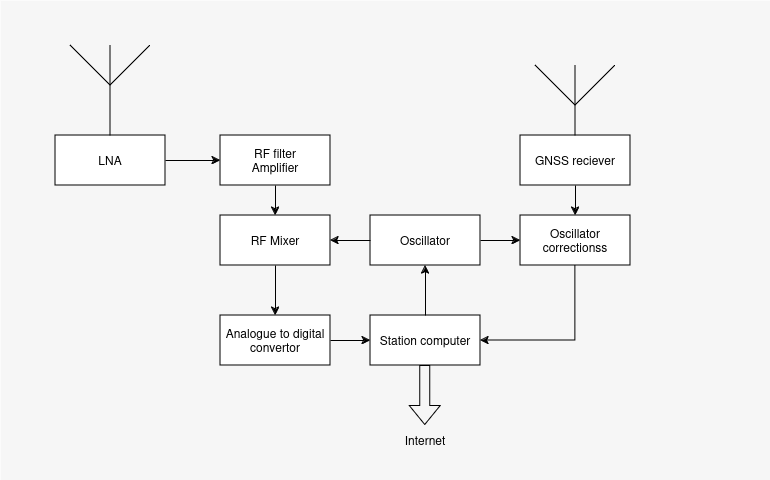

The diagram above was exported from draw.io. Its source (the exported page's mxGraphModel, read from the mxfile embedded in the PNG):
<mxGraphModel dx="1167" dy="755" grid="1" gridSize="10" guides="1" tooltips="1" connect="1" arrows="1" fold="1" page="1" pageScale="1" pageWidth="826" pageHeight="1169" background="none" math="0" shadow="0">
  <root>
    <mxCell id="0" />
    <mxCell id="1" parent="0" />
    <mxCell id="Q4oWYUcslNZXS9731Xm4-118" value="" style="fillColor=#F6F6F6;strokeColor=none;shadow=0;gradientColor=none;fontSize=14;align=left;spacing=10;fontColor=#717171;9E9E9E;verticalAlign=top;spacingTop=-4;fontStyle=0;spacingLeft=40;html=1;container=0;" vertex="1" parent="1">
      <mxGeometry x="30" y="75" width="770" height="480" as="geometry" />
    </mxCell>
    <mxCell id="Q4oWYUcslNZXS9731Xm4-114" value="" style="verticalLabelPosition=bottom;shadow=0;dashed=0;align=center;html=1;verticalAlign=top;shape=mxgraph.electrical.radio.aerial_-_antenna_1;" vertex="1" parent="1">
      <mxGeometry x="565" y="140" width="80" height="100" as="geometry" />
    </mxCell>
    <mxCell id="Q4oWYUcslNZXS9731Xm4-96" value="" style="verticalLabelPosition=bottom;shadow=0;dashed=0;align=center;html=1;verticalAlign=top;shape=mxgraph.electrical.radio.aerial_-_antenna_1;" vertex="1" parent="1">
      <mxGeometry x="100" y="120" width="80" height="100" as="geometry" />
    </mxCell>
    <mxCell id="Q4oWYUcslNZXS9731Xm4-97" value="LNA" style="html=1;whiteSpace=wrap;" vertex="1" parent="1">
      <mxGeometry x="85" y="210" width="110" height="50" as="geometry" />
    </mxCell>
    <mxCell id="Q4oWYUcslNZXS9731Xm4-98" value="RF filter&lt;br&gt;Amplifier" style="html=1;whiteSpace=wrap;" vertex="1" parent="1">
      <mxGeometry x="250" y="210" width="110" height="50" as="geometry" />
    </mxCell>
    <mxCell id="Q4oWYUcslNZXS9731Xm4-99" value="&lt;div&gt;RF Mixer&lt;/div&gt;" style="html=1;whiteSpace=wrap;" vertex="1" parent="1">
      <mxGeometry x="250" y="290" width="110" height="50" as="geometry" />
    </mxCell>
    <mxCell id="Q4oWYUcslNZXS9731Xm4-100" value="GNSS reciever" style="html=1;whiteSpace=wrap;" vertex="1" parent="1">
      <mxGeometry x="550" y="210" width="110" height="50" as="geometry" />
    </mxCell>
    <mxCell id="Q4oWYUcslNZXS9731Xm4-101" value="Oscillator" style="html=1;whiteSpace=wrap;" vertex="1" parent="1">
      <mxGeometry x="400" y="290" width="110" height="50" as="geometry" />
    </mxCell>
    <mxCell id="Q4oWYUcslNZXS9731Xm4-102" value="Oscillator correctionss" style="html=1;whiteSpace=wrap;" vertex="1" parent="1">
      <mxGeometry x="550" y="290" width="110" height="50" as="geometry" />
    </mxCell>
    <mxCell id="Q4oWYUcslNZXS9731Xm4-103" value="Station computer" style="html=1;whiteSpace=wrap;" vertex="1" parent="1">
      <mxGeometry x="400" y="390" width="110" height="50" as="geometry" />
    </mxCell>
    <mxCell id="Q4oWYUcslNZXS9731Xm4-104" value="Analogue to digital convertor" style="html=1;whiteSpace=wrap;" vertex="1" parent="1">
      <mxGeometry x="250" y="390" width="110" height="50" as="geometry" />
    </mxCell>
    <mxCell id="Q4oWYUcslNZXS9731Xm4-105" value="" style="endArrow=classic;html=1;rounded=0;exitX=1;exitY=0.5;exitDx=0;exitDy=0;entryX=0;entryY=0.5;entryDx=0;entryDy=0;" edge="1" parent="1" source="Q4oWYUcslNZXS9731Xm4-97" target="Q4oWYUcslNZXS9731Xm4-98">
      <mxGeometry width="50" height="50" relative="1" as="geometry">
        <mxPoint x="500" y="460" as="sourcePoint" />
        <mxPoint x="550" y="410" as="targetPoint" />
      </mxGeometry>
    </mxCell>
    <mxCell id="Q4oWYUcslNZXS9731Xm4-106" value="" style="endArrow=classic;html=1;rounded=0;exitX=0.5;exitY=1;exitDx=0;exitDy=0;entryX=0.5;entryY=0;entryDx=0;entryDy=0;" edge="1" parent="1" source="Q4oWYUcslNZXS9731Xm4-98" target="Q4oWYUcslNZXS9731Xm4-99">
      <mxGeometry width="50" height="50" relative="1" as="geometry">
        <mxPoint x="205" y="245" as="sourcePoint" />
        <mxPoint x="260" y="245" as="targetPoint" />
      </mxGeometry>
    </mxCell>
    <mxCell id="Q4oWYUcslNZXS9731Xm4-107" value="" style="endArrow=classic;html=1;rounded=0;exitX=0.5;exitY=1;exitDx=0;exitDy=0;" edge="1" parent="1" source="Q4oWYUcslNZXS9731Xm4-99" target="Q4oWYUcslNZXS9731Xm4-104">
      <mxGeometry width="50" height="50" relative="1" as="geometry">
        <mxPoint x="315" y="270" as="sourcePoint" />
        <mxPoint x="315" y="300" as="targetPoint" />
      </mxGeometry>
    </mxCell>
    <mxCell id="Q4oWYUcslNZXS9731Xm4-108" value="" style="endArrow=classic;html=1;rounded=0;exitX=0;exitY=0.5;exitDx=0;exitDy=0;entryX=1;entryY=0.5;entryDx=0;entryDy=0;" edge="1" parent="1" source="Q4oWYUcslNZXS9731Xm4-101" target="Q4oWYUcslNZXS9731Xm4-99">
      <mxGeometry width="50" height="50" relative="1" as="geometry">
        <mxPoint x="399.5" y="310" as="sourcePoint" />
        <mxPoint x="399.5" y="360" as="targetPoint" />
      </mxGeometry>
    </mxCell>
    <mxCell id="Q4oWYUcslNZXS9731Xm4-109" value="" style="endArrow=classic;html=1;rounded=0;exitX=1;exitY=0.5;exitDx=0;exitDy=0;entryX=0;entryY=0.5;entryDx=0;entryDy=0;" edge="1" parent="1" source="Q4oWYUcslNZXS9731Xm4-101" target="Q4oWYUcslNZXS9731Xm4-102">
      <mxGeometry width="50" height="50" relative="1" as="geometry">
        <mxPoint x="410" y="325" as="sourcePoint" />
        <mxPoint x="540" y="340" as="targetPoint" />
      </mxGeometry>
    </mxCell>
    <mxCell id="Q4oWYUcslNZXS9731Xm4-110" value="" style="endArrow=classic;html=1;rounded=0;exitX=0.5;exitY=1;exitDx=0;exitDy=0;entryX=0.5;entryY=0;entryDx=0;entryDy=0;" edge="1" parent="1" source="Q4oWYUcslNZXS9731Xm4-100" target="Q4oWYUcslNZXS9731Xm4-102">
      <mxGeometry width="50" height="50" relative="1" as="geometry">
        <mxPoint x="560" y="325" as="sourcePoint" />
        <mxPoint x="520" y="325" as="targetPoint" />
      </mxGeometry>
    </mxCell>
    <mxCell id="Q4oWYUcslNZXS9731Xm4-111" value="" style="endArrow=classic;html=1;rounded=0;exitX=1;exitY=0.5;exitDx=0;exitDy=0;entryX=0;entryY=0.5;entryDx=0;entryDy=0;" edge="1" parent="1" source="Q4oWYUcslNZXS9731Xm4-104" target="Q4oWYUcslNZXS9731Xm4-103">
      <mxGeometry width="50" height="50" relative="1" as="geometry">
        <mxPoint x="400" y="410" as="sourcePoint" />
        <mxPoint x="390" y="420" as="targetPoint" />
      </mxGeometry>
    </mxCell>
    <mxCell id="Q4oWYUcslNZXS9731Xm4-112" value="" style="endArrow=classic;html=1;rounded=0;exitX=0.5;exitY=0;exitDx=0;exitDy=0;entryX=0.5;entryY=1;entryDx=0;entryDy=0;" edge="1" parent="1" source="Q4oWYUcslNZXS9731Xm4-103" target="Q4oWYUcslNZXS9731Xm4-101">
      <mxGeometry width="50" height="50" relative="1" as="geometry">
        <mxPoint x="450" y="360" as="sourcePoint" />
        <mxPoint x="530" y="360" as="targetPoint" />
      </mxGeometry>
    </mxCell>
    <mxCell id="Q4oWYUcslNZXS9731Xm4-113" value="" style="endArrow=classic;html=1;rounded=0;exitX=0.5;exitY=1;exitDx=0;exitDy=0;entryX=1;entryY=0.5;entryDx=0;entryDy=0;edgeStyle=orthogonalEdgeStyle;" edge="1" parent="1" source="Q4oWYUcslNZXS9731Xm4-102" target="Q4oWYUcslNZXS9731Xm4-103">
      <mxGeometry width="50" height="50" relative="1" as="geometry">
        <mxPoint x="500" y="460" as="sourcePoint" />
        <mxPoint x="550" y="410" as="targetPoint" />
      </mxGeometry>
    </mxCell>
    <mxCell id="Q4oWYUcslNZXS9731Xm4-116" value="" style="shape=flexArrow;endArrow=classic;html=1;rounded=0;" edge="1" parent="1">
      <mxGeometry width="50" height="50" relative="1" as="geometry">
        <mxPoint x="454.75" y="440" as="sourcePoint" />
        <mxPoint x="454.75" y="500" as="targetPoint" />
      </mxGeometry>
    </mxCell>
    <mxCell id="Q4oWYUcslNZXS9731Xm4-117" value="Internet" style="text;html=1;align=center;verticalAlign=middle;whiteSpace=wrap;rounded=0;" vertex="1" parent="1">
      <mxGeometry x="425" y="500" width="60" height="30" as="geometry" />
    </mxCell>
  </root>
</mxGraphModel>